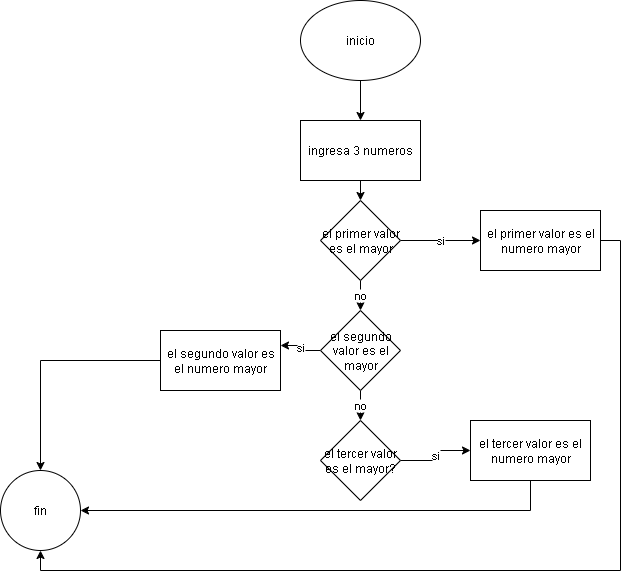

The diagram above was exported from draw.io. Its source (the exported page's mxGraphModel, read from the mxfile embedded in the PNG):
<mxGraphModel dx="1056" dy="1645" grid="1" gridSize="10" guides="1" tooltips="1" connect="1" arrows="1" fold="1" page="1" pageScale="1" pageWidth="827" pageHeight="1169" math="0" shadow="0">
  <root>
    <mxCell id="0" />
    <mxCell id="1" parent="0" />
    <mxCell id="ND4rHS9o3A3Ewu_Dn4MM-11" style="edgeStyle=orthogonalEdgeStyle;rounded=0;orthogonalLoop=1;jettySize=auto;html=1;exitX=0.5;exitY=1;exitDx=0;exitDy=0;entryX=0.5;entryY=0;entryDx=0;entryDy=0;" edge="1" parent="1" source="ND4rHS9o3A3Ewu_Dn4MM-1" target="ND4rHS9o3A3Ewu_Dn4MM-4">
      <mxGeometry relative="1" as="geometry" />
    </mxCell>
    <mxCell id="ND4rHS9o3A3Ewu_Dn4MM-1" value="inicio" style="ellipse;whiteSpace=wrap;html=1;" vertex="1" parent="1">
      <mxGeometry x="340" y="-30" width="120" height="80" as="geometry" />
    </mxCell>
    <mxCell id="ND4rHS9o3A3Ewu_Dn4MM-12" style="edgeStyle=orthogonalEdgeStyle;rounded=0;orthogonalLoop=1;jettySize=auto;html=1;exitX=0.5;exitY=1;exitDx=0;exitDy=0;entryX=0.5;entryY=0;entryDx=0;entryDy=0;" edge="1" parent="1" source="ND4rHS9o3A3Ewu_Dn4MM-4" target="ND4rHS9o3A3Ewu_Dn4MM-5">
      <mxGeometry relative="1" as="geometry" />
    </mxCell>
    <mxCell id="ND4rHS9o3A3Ewu_Dn4MM-4" value="ingresa 3 numeros" style="rounded=0;whiteSpace=wrap;html=1;" vertex="1" parent="1">
      <mxGeometry x="340" y="90" width="120" height="60" as="geometry" />
    </mxCell>
    <mxCell id="ND4rHS9o3A3Ewu_Dn4MM-13" value="si" style="edgeStyle=orthogonalEdgeStyle;rounded=0;orthogonalLoop=1;jettySize=auto;html=1;exitX=1;exitY=0.5;exitDx=0;exitDy=0;entryX=0;entryY=0.5;entryDx=0;entryDy=0;" edge="1" parent="1" source="ND4rHS9o3A3Ewu_Dn4MM-5" target="ND4rHS9o3A3Ewu_Dn4MM-8">
      <mxGeometry relative="1" as="geometry" />
    </mxCell>
    <mxCell id="ND4rHS9o3A3Ewu_Dn4MM-14" value="no" style="edgeStyle=orthogonalEdgeStyle;rounded=0;orthogonalLoop=1;jettySize=auto;html=1;exitX=0.5;exitY=1;exitDx=0;exitDy=0;entryX=0.5;entryY=0;entryDx=0;entryDy=0;" edge="1" parent="1" source="ND4rHS9o3A3Ewu_Dn4MM-5" target="ND4rHS9o3A3Ewu_Dn4MM-6">
      <mxGeometry relative="1" as="geometry" />
    </mxCell>
    <mxCell id="ND4rHS9o3A3Ewu_Dn4MM-5" value="el primer valor es el mayor" style="rhombus;whiteSpace=wrap;html=1;" vertex="1" parent="1">
      <mxGeometry x="360" y="170" width="80" height="80" as="geometry" />
    </mxCell>
    <mxCell id="ND4rHS9o3A3Ewu_Dn4MM-15" value="no" style="edgeStyle=orthogonalEdgeStyle;rounded=0;orthogonalLoop=1;jettySize=auto;html=1;exitX=0.5;exitY=1;exitDx=0;exitDy=0;entryX=0.5;entryY=0;entryDx=0;entryDy=0;" edge="1" parent="1" source="ND4rHS9o3A3Ewu_Dn4MM-6" target="ND4rHS9o3A3Ewu_Dn4MM-7">
      <mxGeometry relative="1" as="geometry" />
    </mxCell>
    <mxCell id="ND4rHS9o3A3Ewu_Dn4MM-16" value="si" style="edgeStyle=orthogonalEdgeStyle;rounded=0;orthogonalLoop=1;jettySize=auto;html=1;exitX=0;exitY=0.5;exitDx=0;exitDy=0;entryX=1;entryY=0.25;entryDx=0;entryDy=0;" edge="1" parent="1" source="ND4rHS9o3A3Ewu_Dn4MM-6" target="ND4rHS9o3A3Ewu_Dn4MM-9">
      <mxGeometry relative="1" as="geometry" />
    </mxCell>
    <mxCell id="ND4rHS9o3A3Ewu_Dn4MM-6" value="el segundo valor es el mayor" style="rhombus;whiteSpace=wrap;html=1;" vertex="1" parent="1">
      <mxGeometry x="360" y="280" width="80" height="80" as="geometry" />
    </mxCell>
    <mxCell id="ND4rHS9o3A3Ewu_Dn4MM-17" value="si" style="edgeStyle=orthogonalEdgeStyle;rounded=0;orthogonalLoop=1;jettySize=auto;html=1;exitX=1;exitY=0.5;exitDx=0;exitDy=0;entryX=0;entryY=0.5;entryDx=0;entryDy=0;" edge="1" parent="1" source="ND4rHS9o3A3Ewu_Dn4MM-7" target="ND4rHS9o3A3Ewu_Dn4MM-10">
      <mxGeometry relative="1" as="geometry" />
    </mxCell>
    <mxCell id="ND4rHS9o3A3Ewu_Dn4MM-7" value="el tercer valor es el mayor?" style="rhombus;whiteSpace=wrap;html=1;" vertex="1" parent="1">
      <mxGeometry x="360" y="390" width="80" height="80" as="geometry" />
    </mxCell>
    <mxCell id="ND4rHS9o3A3Ewu_Dn4MM-21" style="edgeStyle=orthogonalEdgeStyle;rounded=0;orthogonalLoop=1;jettySize=auto;html=1;exitX=1;exitY=0.5;exitDx=0;exitDy=0;entryX=0.5;entryY=1;entryDx=0;entryDy=0;" edge="1" parent="1" source="ND4rHS9o3A3Ewu_Dn4MM-8" target="ND4rHS9o3A3Ewu_Dn4MM-18">
      <mxGeometry relative="1" as="geometry">
        <mxPoint x="280" y="460" as="targetPoint" />
      </mxGeometry>
    </mxCell>
    <mxCell id="ND4rHS9o3A3Ewu_Dn4MM-8" value="el primer valor es el numero mayor" style="rounded=0;whiteSpace=wrap;html=1;" vertex="1" parent="1">
      <mxGeometry x="520" y="180" width="120" height="60" as="geometry" />
    </mxCell>
    <mxCell id="ND4rHS9o3A3Ewu_Dn4MM-19" style="edgeStyle=orthogonalEdgeStyle;rounded=0;orthogonalLoop=1;jettySize=auto;html=1;exitX=0;exitY=0.5;exitDx=0;exitDy=0;entryX=0.5;entryY=0;entryDx=0;entryDy=0;" edge="1" parent="1" source="ND4rHS9o3A3Ewu_Dn4MM-9" target="ND4rHS9o3A3Ewu_Dn4MM-18">
      <mxGeometry relative="1" as="geometry" />
    </mxCell>
    <mxCell id="ND4rHS9o3A3Ewu_Dn4MM-9" value="el segundo valor es el numero mayor" style="rounded=0;whiteSpace=wrap;html=1;" vertex="1" parent="1">
      <mxGeometry x="200" y="300" width="120" height="60" as="geometry" />
    </mxCell>
    <mxCell id="ND4rHS9o3A3Ewu_Dn4MM-20" style="edgeStyle=orthogonalEdgeStyle;rounded=0;orthogonalLoop=1;jettySize=auto;html=1;exitX=0.5;exitY=1;exitDx=0;exitDy=0;entryX=1;entryY=0.5;entryDx=0;entryDy=0;" edge="1" parent="1" source="ND4rHS9o3A3Ewu_Dn4MM-10" target="ND4rHS9o3A3Ewu_Dn4MM-18">
      <mxGeometry relative="1" as="geometry" />
    </mxCell>
    <mxCell id="ND4rHS9o3A3Ewu_Dn4MM-10" value="el tercer valor es el numero mayor" style="rounded=0;whiteSpace=wrap;html=1;" vertex="1" parent="1">
      <mxGeometry x="510" y="390" width="120" height="60" as="geometry" />
    </mxCell>
    <mxCell id="ND4rHS9o3A3Ewu_Dn4MM-18" value="fin" style="ellipse;whiteSpace=wrap;html=1;aspect=fixed;" vertex="1" parent="1">
      <mxGeometry x="40" y="440" width="80" height="80" as="geometry" />
    </mxCell>
  </root>
</mxGraphModel>